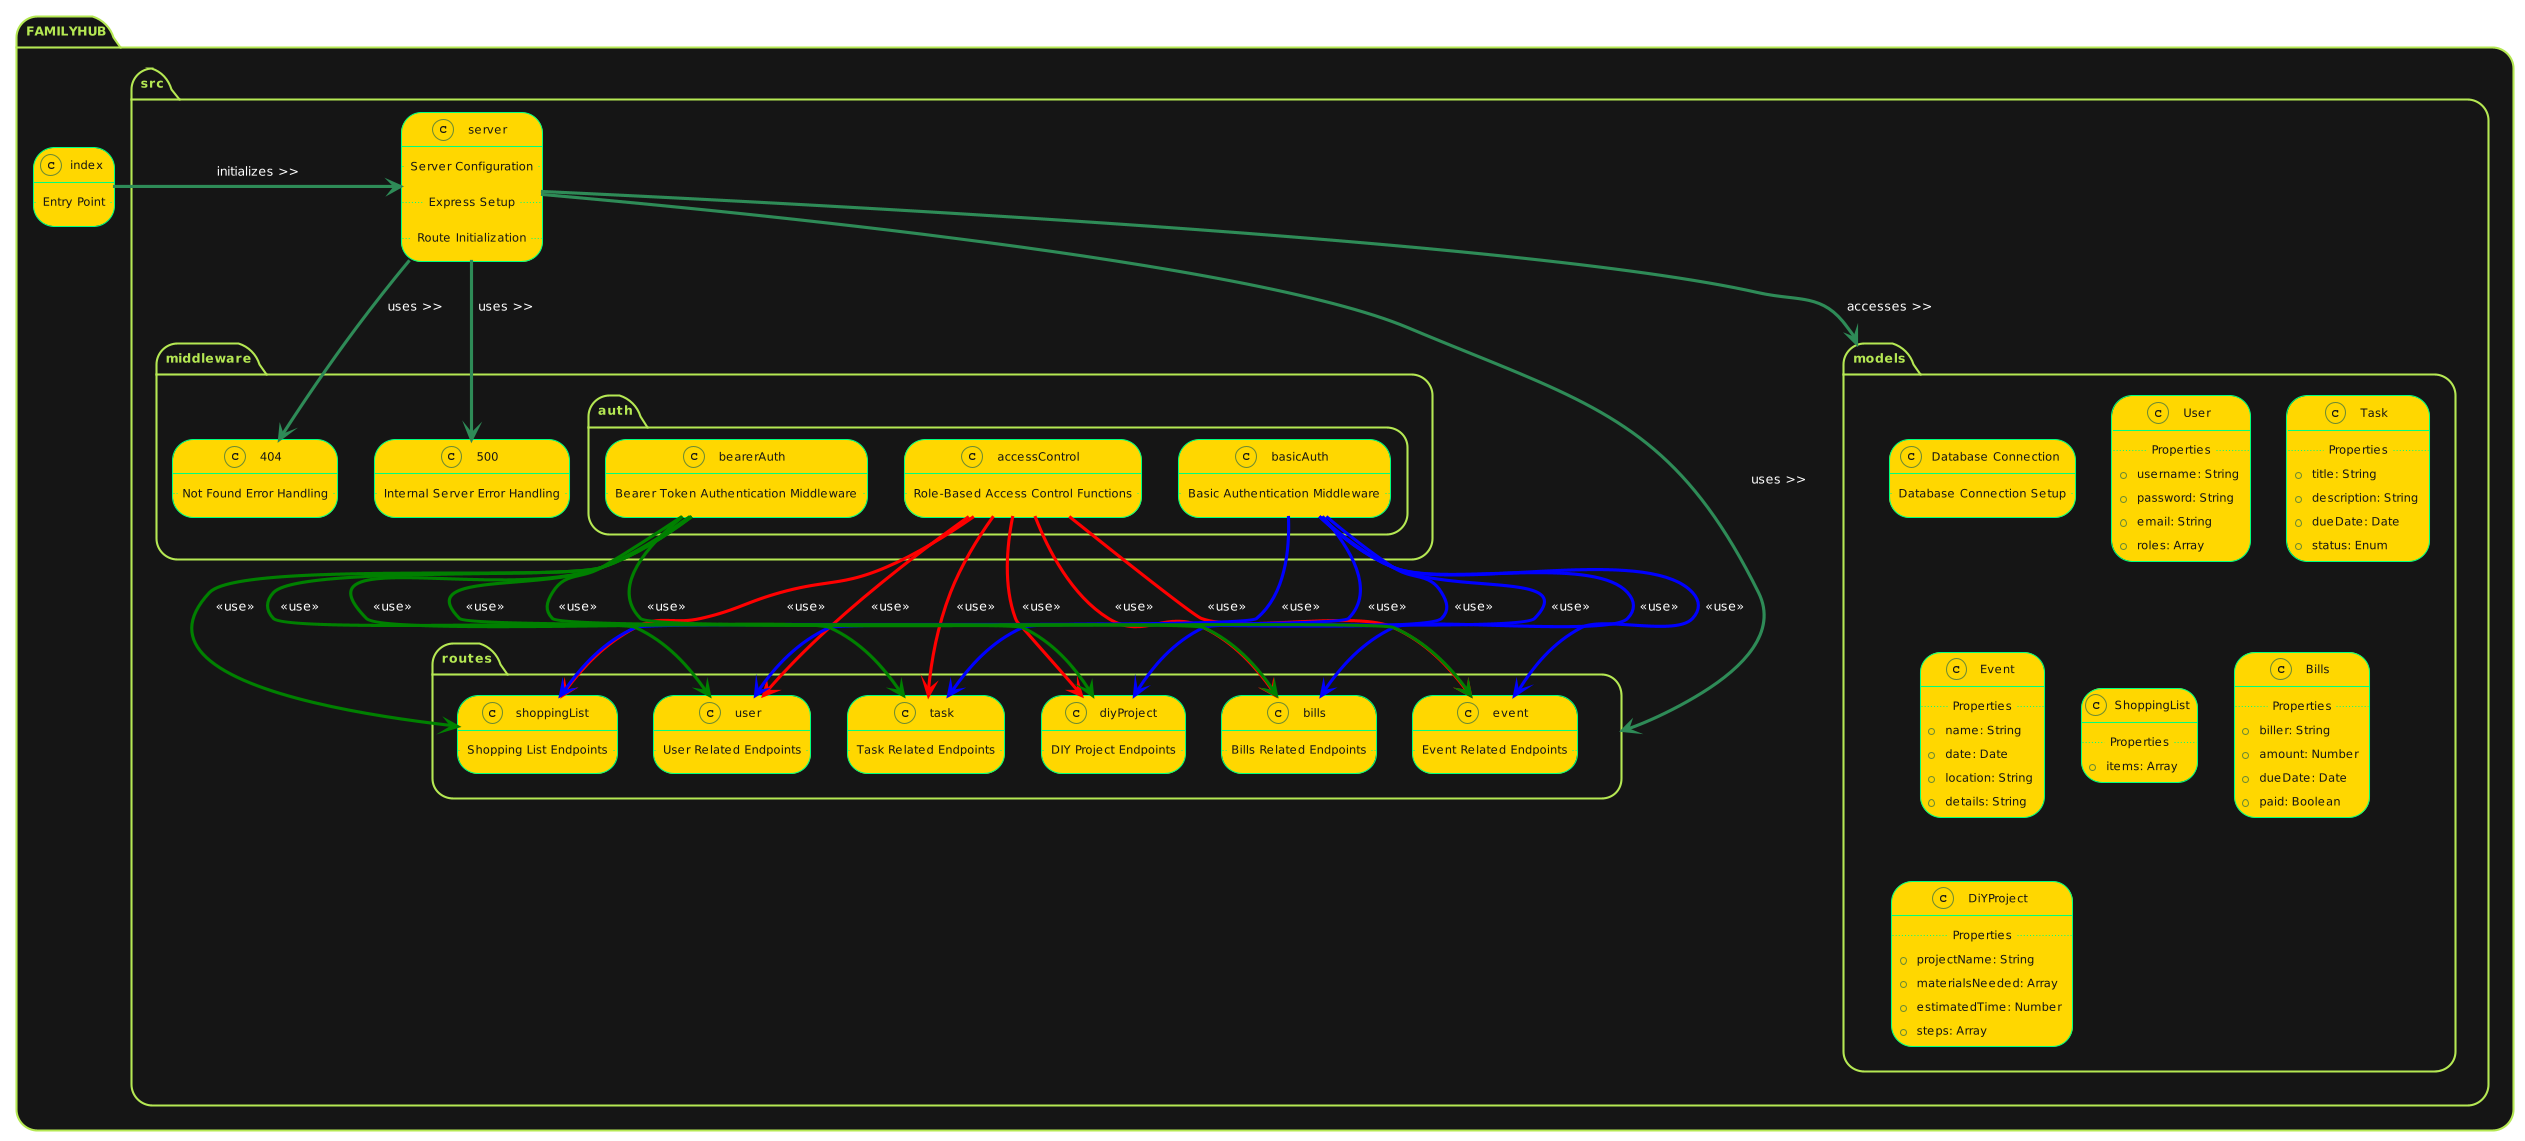

The diagram above was rendered by PlantUML. Its source (embedded in the PNG):
@startuml
!theme hacker
skinparam class {
  BackgroundColor PaleGreen
  BorderColor SpringGreen
  ArrowColor Olive
}

skinparam class {
  BackgroundColor Gold
  ArrowColor SeaGreen
}

package "FAMILYHUB" {

  class index {
    .. Entry Point ..
  }

  package "src" {

    class server {
      .. Server Configuration ..
      .. Express Setup ..
      .. Route Initialization ..
    }

    package "middleware" {
      class "404" {
        .. Not Found Error Handling ..
      }
      class "500" {
        .. Internal Server Error Handling ..
      }
      package "auth" {
        class "accessControl" {
          .. Role-Based Access Control Functions ..
        }
        class "basicAuth" {
          .. Basic Authentication Middleware ..
        }
        class "bearerAuth" {
          .. Bearer Token Authentication Middleware ..
        }
      }
      server -down-> 404 : uses >>
      server -down-> 500 : uses >>
    }

    package "models" {
      class "Database Connection" {
        .. Database Connection Setup ..
      }
      class "User" {
        .. Properties ..
        + username: String
        + password: String
        + email: String
        + roles: Array
      }
      class "Task" {
        .. Properties ..
        + title: String
        + description: String
        + dueDate: Date
        + status: Enum
      }
      class "Event" {
        .. Properties ..
        + name: String
        + date: Date
        + location: String
        + details: String
      }
      class "ShoppingList" {
        .. Properties ..
        + items: Array
      }
      class "Bills" {
        .. Properties ..
        + biller: String
        + amount: Number
        + dueDate: Date
        + paid: Boolean
      }
      class "DiYProject" {
        .. Properties ..
        + projectName: String
        + materialsNeeded: Array
        + estimatedTime: Number
        + steps: Array
      }
    }

    package "routes" {
      class "user" {
        .. User Related Endpoints ..
      }
      class "task" {
        .. Task Related Endpoints ..
      }
      class "event" {
        .. Event Related Endpoints ..
      }
      class "shoppingList" {
        .. Shopping List Endpoints ..
      }
      class "bills" {
        .. Bills Related Endpoints ..
      }
      class "diyProject" {
        .. DIY Project Endpoints ..
      }

      ' Arrows to accessControl
      accessControl -[#red]-> user : <<use>>
      accessControl -[#red]-> task : <<use>>
      accessControl -[#red]-> event : <<use>>
      accessControl -[#red]-> shoppingList : <<use>>
      accessControl -[#red]-> bills : <<use>>
      accessControl -[#red]-> diyProject : <<use>>

      ' Arrows to basicAuth
      basicAuth -[#blue]-> user : <<use>>
      basicAuth -[#blue]-> task : <<use>>
      basicAuth -[#blue]-> event : <<use>>
      basicAuth -[#blue]-> shoppingList : <<use>>
      basicAuth -[#blue]-> bills : <<use>>
      basicAuth -[#blue]-> diyProject : <<use>>

      ' Arrows to bearerAuth
      bearerAuth -[#green]-> user : <<use>>
      bearerAuth -[#green]-> task : <<use>>
      bearerAuth -[#green]-> event : <<use>>
      bearerAuth -[#green]-> shoppingList : <<use>>
      bearerAuth -[#green]-> bills : <<use>>
      bearerAuth -[#green]-> diyProject : <<use>>
    }

  }

  index -right-> server : initializes >>
  server -down-> "models" : accesses >>
  server -down-> "routes" : uses >>

}
@enduml